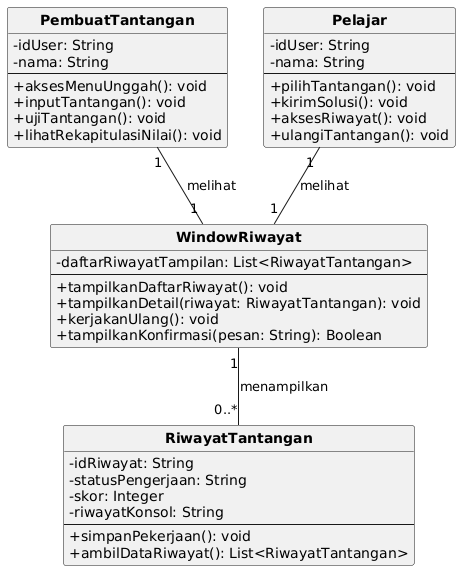

The diagram above was rendered by PlantUML. Its source (embedded in the PNG):
@startuml
skinparam monochrome true
skinparam shadowing false
skinparam defaultFontName DejaVu Sans
skinparam classAttributeIconSize 0
skinparam classFontStyle bold
hide circle

class PembuatTantangan {
  - idUser: String
  - nama: String
  --
  + aksesMenuUnggah(): void
  + inputTantangan(): void
  + ujiTantangan(): void
  + lihatRekapitulasiNilai(): void
}
class Pelajar {
  - idUser: String
  - nama: String
  --
  + pilihTantangan(): void
  + kirimSolusi(): void
  + aksesRiwayat(): void
  + ulangiTantangan(): void
}
class WindowRiwayat {
  - daftarRiwayatTampilan: List<RiwayatTantangan>
  --
  + tampilkanDaftarRiwayat(): void
  + tampilkanDetail(riwayat: RiwayatTantangan): void
  + kerjakanUlang(): void
  + tampilkanKonfirmasi(pesan: String): Boolean
}
class RiwayatTantangan {
  - idRiwayat: String
  - statusPengerjaan: String
  - skor: Integer
  - riwayatKonsol: String
  --
  + simpanPekerjaan(): void
  + ambilDataRiwayat(): List<RiwayatTantangan>
}
PembuatTantangan "1" -- "1" WindowRiwayat : melihat
Pelajar "1" -- "1" WindowRiwayat : melihat
WindowRiwayat "1" -- "0..*" RiwayatTantangan : menampilkan
@enduml